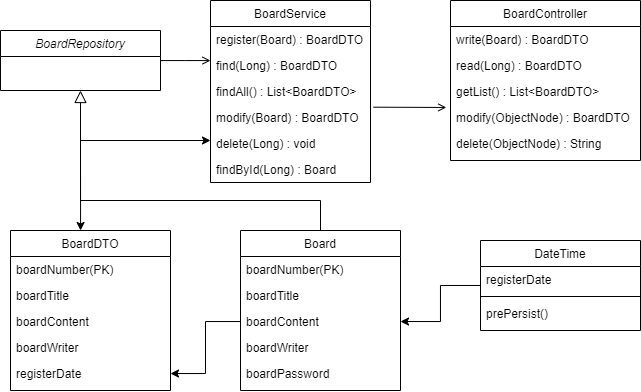

The diagram above was exported from draw.io. Its source (the exported page's mxGraphModel, read from the mxfile embedded in the PNG):
<mxGraphModel dx="1399" dy="522" grid="1" gridSize="10" guides="1" tooltips="1" connect="1" arrows="1" fold="1" page="1" pageScale="1" pageWidth="827" pageHeight="1169" math="0" shadow="0">
  <root>
    <mxCell id="WIyWlLk6GJQsqaUBKTNV-0" />
    <mxCell id="WIyWlLk6GJQsqaUBKTNV-1" parent="WIyWlLk6GJQsqaUBKTNV-0" />
    <mxCell id="zkfFHV4jXpPFQw0GAbJ--0" value="BoardRepository" style="swimlane;fontStyle=2;align=center;verticalAlign=top;childLayout=stackLayout;horizontal=1;startSize=26;horizontalStack=0;resizeParent=1;resizeLast=0;collapsible=1;marginBottom=0;rounded=0;shadow=0;strokeWidth=1;" parent="WIyWlLk6GJQsqaUBKTNV-1" vertex="1">
      <mxGeometry x="100" y="130" width="160" height="60" as="geometry">
        <mxRectangle x="230" y="140" width="160" height="26" as="alternateBounds" />
      </mxGeometry>
    </mxCell>
    <mxCell id="zkfFHV4jXpPFQw0GAbJ--6" value="Board" style="swimlane;fontStyle=0;align=center;verticalAlign=top;childLayout=stackLayout;horizontal=1;startSize=26;horizontalStack=0;resizeParent=1;resizeLast=0;collapsible=1;marginBottom=0;rounded=0;shadow=0;strokeWidth=1;" parent="WIyWlLk6GJQsqaUBKTNV-1" vertex="1">
      <mxGeometry x="340" y="330" width="160" height="160" as="geometry">
        <mxRectangle x="130" y="380" width="160" height="26" as="alternateBounds" />
      </mxGeometry>
    </mxCell>
    <mxCell id="zkfFHV4jXpPFQw0GAbJ--7" value="boardNumber(PK)" style="text;align=left;verticalAlign=top;spacingLeft=4;spacingRight=4;overflow=hidden;rotatable=0;points=[[0,0.5],[1,0.5]];portConstraint=eastwest;" parent="zkfFHV4jXpPFQw0GAbJ--6" vertex="1">
      <mxGeometry y="26" width="160" height="26" as="geometry" />
    </mxCell>
    <mxCell id="zkfFHV4jXpPFQw0GAbJ--8" value="boardTitle" style="text;align=left;verticalAlign=top;spacingLeft=4;spacingRight=4;overflow=hidden;rotatable=0;points=[[0,0.5],[1,0.5]];portConstraint=eastwest;rounded=0;shadow=0;html=0;" parent="zkfFHV4jXpPFQw0GAbJ--6" vertex="1">
      <mxGeometry y="52" width="160" height="26" as="geometry" />
    </mxCell>
    <mxCell id="wkn3bTOSB3ID2ksXGFhN-0" value="boardContent" style="text;align=left;verticalAlign=top;spacingLeft=4;spacingRight=4;overflow=hidden;rotatable=0;points=[[0,0.5],[1,0.5]];portConstraint=eastwest;rounded=0;shadow=0;html=0;" parent="zkfFHV4jXpPFQw0GAbJ--6" vertex="1">
      <mxGeometry y="78" width="160" height="26" as="geometry" />
    </mxCell>
    <mxCell id="wkn3bTOSB3ID2ksXGFhN-2" value="boardWriter" style="text;align=left;verticalAlign=top;spacingLeft=4;spacingRight=4;overflow=hidden;rotatable=0;points=[[0,0.5],[1,0.5]];portConstraint=eastwest;rounded=0;shadow=0;html=0;" parent="zkfFHV4jXpPFQw0GAbJ--6" vertex="1">
      <mxGeometry y="104" width="160" height="26" as="geometry" />
    </mxCell>
    <mxCell id="wkn3bTOSB3ID2ksXGFhN-1" value="boardPassword" style="text;align=left;verticalAlign=top;spacingLeft=4;spacingRight=4;overflow=hidden;rotatable=0;points=[[0,0.5],[1,0.5]];portConstraint=eastwest;rounded=0;shadow=0;html=0;" parent="zkfFHV4jXpPFQw0GAbJ--6" vertex="1">
      <mxGeometry y="130" width="160" height="26" as="geometry" />
    </mxCell>
    <mxCell id="zkfFHV4jXpPFQw0GAbJ--12" value="" style="endArrow=block;endSize=10;endFill=0;shadow=0;strokeWidth=1;rounded=0;curved=0;edgeStyle=elbowEdgeStyle;elbow=vertical;" parent="WIyWlLk6GJQsqaUBKTNV-1" source="zkfFHV4jXpPFQw0GAbJ--6" target="zkfFHV4jXpPFQw0GAbJ--0" edge="1">
      <mxGeometry width="160" relative="1" as="geometry">
        <mxPoint x="200" y="203" as="sourcePoint" />
        <mxPoint x="200" y="203" as="targetPoint" />
        <Array as="points">
          <mxPoint x="300" y="300" />
        </Array>
      </mxGeometry>
    </mxCell>
    <mxCell id="Cb1I64Ucz1xcu2AeAPUV-10" value="" style="edgeStyle=orthogonalEdgeStyle;rounded=0;orthogonalLoop=1;jettySize=auto;html=1;" edge="1" parent="WIyWlLk6GJQsqaUBKTNV-1" source="zkfFHV4jXpPFQw0GAbJ--13" target="wkn3bTOSB3ID2ksXGFhN-0">
      <mxGeometry relative="1" as="geometry" />
    </mxCell>
    <mxCell id="zkfFHV4jXpPFQw0GAbJ--13" value="DateTime" style="swimlane;fontStyle=0;align=center;verticalAlign=top;childLayout=stackLayout;horizontal=1;startSize=26;horizontalStack=0;resizeParent=1;resizeLast=0;collapsible=1;marginBottom=0;rounded=0;shadow=0;strokeWidth=1;" parent="WIyWlLk6GJQsqaUBKTNV-1" vertex="1">
      <mxGeometry x="580" y="340" width="160" height="90" as="geometry">
        <mxRectangle x="340" y="380" width="170" height="26" as="alternateBounds" />
      </mxGeometry>
    </mxCell>
    <mxCell id="zkfFHV4jXpPFQw0GAbJ--14" value="registerDate" style="text;align=left;verticalAlign=top;spacingLeft=4;spacingRight=4;overflow=hidden;rotatable=0;points=[[0,0.5],[1,0.5]];portConstraint=eastwest;" parent="zkfFHV4jXpPFQw0GAbJ--13" vertex="1">
      <mxGeometry y="26" width="160" height="26" as="geometry" />
    </mxCell>
    <mxCell id="zkfFHV4jXpPFQw0GAbJ--15" value="" style="line;html=1;strokeWidth=1;align=left;verticalAlign=middle;spacingTop=-1;spacingLeft=3;spacingRight=3;rotatable=0;labelPosition=right;points=[];portConstraint=eastwest;" parent="zkfFHV4jXpPFQw0GAbJ--13" vertex="1">
      <mxGeometry y="52" width="160" height="8" as="geometry" />
    </mxCell>
    <mxCell id="wkn3bTOSB3ID2ksXGFhN-9" value="prePersist()" style="text;align=left;verticalAlign=top;spacingLeft=4;spacingRight=4;overflow=hidden;rotatable=0;points=[[0,0.5],[1,0.5]];portConstraint=eastwest;" parent="zkfFHV4jXpPFQw0GAbJ--13" vertex="1">
      <mxGeometry y="60" width="160" height="26" as="geometry" />
    </mxCell>
    <mxCell id="zkfFHV4jXpPFQw0GAbJ--17" value="BoardService" style="swimlane;fontStyle=0;align=center;verticalAlign=top;childLayout=stackLayout;horizontal=1;startSize=26;horizontalStack=0;resizeParent=1;resizeLast=0;collapsible=1;marginBottom=0;rounded=0;shadow=0;strokeWidth=1;" parent="WIyWlLk6GJQsqaUBKTNV-1" vertex="1">
      <mxGeometry x="310" y="100" width="160" height="182" as="geometry">
        <mxRectangle x="550" y="140" width="160" height="26" as="alternateBounds" />
      </mxGeometry>
    </mxCell>
    <mxCell id="zkfFHV4jXpPFQw0GAbJ--18" value="register(Board) : BoardDTO" style="text;align=left;verticalAlign=top;spacingLeft=4;spacingRight=4;overflow=hidden;rotatable=0;points=[[0,0.5],[1,0.5]];portConstraint=eastwest;" parent="zkfFHV4jXpPFQw0GAbJ--17" vertex="1">
      <mxGeometry y="26" width="160" height="26" as="geometry" />
    </mxCell>
    <mxCell id="zkfFHV4jXpPFQw0GAbJ--19" value="find(Long) : BoardDTO" style="text;align=left;verticalAlign=top;spacingLeft=4;spacingRight=4;overflow=hidden;rotatable=0;points=[[0,0.5],[1,0.5]];portConstraint=eastwest;rounded=0;shadow=0;html=0;" parent="zkfFHV4jXpPFQw0GAbJ--17" vertex="1">
      <mxGeometry y="52" width="160" height="26" as="geometry" />
    </mxCell>
    <mxCell id="zkfFHV4jXpPFQw0GAbJ--20" value="findAll() : List&lt;BoardDTO&gt;" style="text;align=left;verticalAlign=top;spacingLeft=4;spacingRight=4;overflow=hidden;rotatable=0;points=[[0,0.5],[1,0.5]];portConstraint=eastwest;rounded=0;shadow=0;html=0;" parent="zkfFHV4jXpPFQw0GAbJ--17" vertex="1">
      <mxGeometry y="78" width="160" height="26" as="geometry" />
    </mxCell>
    <mxCell id="zkfFHV4jXpPFQw0GAbJ--21" value="modify(Board) : BoardDTO" style="text;align=left;verticalAlign=top;spacingLeft=4;spacingRight=4;overflow=hidden;rotatable=0;points=[[0,0.5],[1,0.5]];portConstraint=eastwest;rounded=0;shadow=0;html=0;" parent="zkfFHV4jXpPFQw0GAbJ--17" vertex="1">
      <mxGeometry y="104" width="160" height="26" as="geometry" />
    </mxCell>
    <mxCell id="zkfFHV4jXpPFQw0GAbJ--22" value="delete(Long) : void" style="text;align=left;verticalAlign=top;spacingLeft=4;spacingRight=4;overflow=hidden;rotatable=0;points=[[0,0.5],[1,0.5]];portConstraint=eastwest;rounded=0;shadow=0;html=0;" parent="zkfFHV4jXpPFQw0GAbJ--17" vertex="1">
      <mxGeometry y="130" width="160" height="26" as="geometry" />
    </mxCell>
    <mxCell id="Cb1I64Ucz1xcu2AeAPUV-0" value="findById(Long) : Board" style="text;align=left;verticalAlign=top;spacingLeft=4;spacingRight=4;overflow=hidden;rotatable=0;points=[[0,0.5],[1,0.5]];portConstraint=eastwest;rounded=0;shadow=0;html=0;" vertex="1" parent="zkfFHV4jXpPFQw0GAbJ--17">
      <mxGeometry y="156" width="160" height="26" as="geometry" />
    </mxCell>
    <mxCell id="zkfFHV4jXpPFQw0GAbJ--26" value="" style="endArrow=open;shadow=0;strokeWidth=1;rounded=0;curved=0;endFill=1;edgeStyle=elbowEdgeStyle;elbow=vertical;" parent="WIyWlLk6GJQsqaUBKTNV-1" source="zkfFHV4jXpPFQw0GAbJ--0" target="zkfFHV4jXpPFQw0GAbJ--17" edge="1">
      <mxGeometry x="0.5" y="41" relative="1" as="geometry">
        <mxPoint x="380" y="192" as="sourcePoint" />
        <mxPoint x="540" y="192" as="targetPoint" />
        <mxPoint x="-40" y="32" as="offset" />
      </mxGeometry>
    </mxCell>
    <mxCell id="wkn3bTOSB3ID2ksXGFhN-10" value="BoardController" style="swimlane;fontStyle=0;align=center;verticalAlign=top;childLayout=stackLayout;horizontal=1;startSize=26;horizontalStack=0;resizeParent=1;resizeLast=0;collapsible=1;marginBottom=0;rounded=0;shadow=0;strokeWidth=1;" parent="WIyWlLk6GJQsqaUBKTNV-1" vertex="1">
      <mxGeometry x="550" y="100" width="190" height="160" as="geometry">
        <mxRectangle x="550" y="140" width="160" height="26" as="alternateBounds" />
      </mxGeometry>
    </mxCell>
    <mxCell id="wkn3bTOSB3ID2ksXGFhN-11" value="write(Board) : BoardDTO" style="text;align=left;verticalAlign=top;spacingLeft=4;spacingRight=4;overflow=hidden;rotatable=0;points=[[0,0.5],[1,0.5]];portConstraint=eastwest;" parent="wkn3bTOSB3ID2ksXGFhN-10" vertex="1">
      <mxGeometry y="26" width="190" height="26" as="geometry" />
    </mxCell>
    <mxCell id="wkn3bTOSB3ID2ksXGFhN-12" value="read(Long) : BoardDTO" style="text;align=left;verticalAlign=top;spacingLeft=4;spacingRight=4;overflow=hidden;rotatable=0;points=[[0,0.5],[1,0.5]];portConstraint=eastwest;rounded=0;shadow=0;html=0;" parent="wkn3bTOSB3ID2ksXGFhN-10" vertex="1">
      <mxGeometry y="52" width="190" height="26" as="geometry" />
    </mxCell>
    <mxCell id="wkn3bTOSB3ID2ksXGFhN-13" value="getList() : List&lt;BoardDTO&gt;" style="text;align=left;verticalAlign=top;spacingLeft=4;spacingRight=4;overflow=hidden;rotatable=0;points=[[0,0.5],[1,0.5]];portConstraint=eastwest;rounded=0;shadow=0;html=0;" parent="wkn3bTOSB3ID2ksXGFhN-10" vertex="1">
      <mxGeometry y="78" width="190" height="26" as="geometry" />
    </mxCell>
    <mxCell id="wkn3bTOSB3ID2ksXGFhN-14" value="modify(ObjectNode) : BoardDTO" style="text;align=left;verticalAlign=top;spacingLeft=4;spacingRight=4;overflow=hidden;rotatable=0;points=[[0,0.5],[1,0.5]];portConstraint=eastwest;rounded=0;shadow=0;html=0;" parent="wkn3bTOSB3ID2ksXGFhN-10" vertex="1">
      <mxGeometry y="104" width="190" height="26" as="geometry" />
    </mxCell>
    <mxCell id="wkn3bTOSB3ID2ksXGFhN-15" value="delete(ObjectNode) : String" style="text;align=left;verticalAlign=top;spacingLeft=4;spacingRight=4;overflow=hidden;rotatable=0;points=[[0,0.5],[1,0.5]];portConstraint=eastwest;rounded=0;shadow=0;html=0;" parent="wkn3bTOSB3ID2ksXGFhN-10" vertex="1">
      <mxGeometry y="130" width="190" height="26" as="geometry" />
    </mxCell>
    <mxCell id="wkn3bTOSB3ID2ksXGFhN-20" value="" style="endArrow=open;shadow=0;strokeWidth=1;rounded=0;curved=0;endFill=1;edgeStyle=elbowEdgeStyle;elbow=vertical;exitX=1.019;exitY=0.103;exitDx=0;exitDy=0;exitPerimeter=0;entryX=-0.022;entryY=0.121;entryDx=0;entryDy=0;entryPerimeter=0;" parent="WIyWlLk6GJQsqaUBKTNV-1" edge="1" target="wkn3bTOSB3ID2ksXGFhN-14" source="zkfFHV4jXpPFQw0GAbJ--21">
      <mxGeometry x="0.5" y="41" relative="1" as="geometry">
        <mxPoint x="494" y="207.71" as="sourcePoint" />
        <mxPoint x="540" y="205" as="targetPoint" />
        <mxPoint x="-40" y="32" as="offset" />
      </mxGeometry>
    </mxCell>
    <mxCell id="Cb1I64Ucz1xcu2AeAPUV-1" value="BoardDTO" style="swimlane;fontStyle=0;align=center;verticalAlign=top;childLayout=stackLayout;horizontal=1;startSize=26;horizontalStack=0;resizeParent=1;resizeLast=0;collapsible=1;marginBottom=0;rounded=0;shadow=0;strokeWidth=1;" vertex="1" parent="WIyWlLk6GJQsqaUBKTNV-1">
      <mxGeometry x="110" y="330" width="160" height="160" as="geometry">
        <mxRectangle x="130" y="380" width="160" height="26" as="alternateBounds" />
      </mxGeometry>
    </mxCell>
    <mxCell id="Cb1I64Ucz1xcu2AeAPUV-2" value="boardNumber(PK)" style="text;align=left;verticalAlign=top;spacingLeft=4;spacingRight=4;overflow=hidden;rotatable=0;points=[[0,0.5],[1,0.5]];portConstraint=eastwest;" vertex="1" parent="Cb1I64Ucz1xcu2AeAPUV-1">
      <mxGeometry y="26" width="160" height="26" as="geometry" />
    </mxCell>
    <mxCell id="Cb1I64Ucz1xcu2AeAPUV-3" value="boardTitle" style="text;align=left;verticalAlign=top;spacingLeft=4;spacingRight=4;overflow=hidden;rotatable=0;points=[[0,0.5],[1,0.5]];portConstraint=eastwest;rounded=0;shadow=0;html=0;" vertex="1" parent="Cb1I64Ucz1xcu2AeAPUV-1">
      <mxGeometry y="52" width="160" height="26" as="geometry" />
    </mxCell>
    <mxCell id="Cb1I64Ucz1xcu2AeAPUV-4" value="boardContent" style="text;align=left;verticalAlign=top;spacingLeft=4;spacingRight=4;overflow=hidden;rotatable=0;points=[[0,0.5],[1,0.5]];portConstraint=eastwest;rounded=0;shadow=0;html=0;" vertex="1" parent="Cb1I64Ucz1xcu2AeAPUV-1">
      <mxGeometry y="78" width="160" height="26" as="geometry" />
    </mxCell>
    <mxCell id="Cb1I64Ucz1xcu2AeAPUV-5" value="boardWriter" style="text;align=left;verticalAlign=top;spacingLeft=4;spacingRight=4;overflow=hidden;rotatable=0;points=[[0,0.5],[1,0.5]];portConstraint=eastwest;rounded=0;shadow=0;html=0;" vertex="1" parent="Cb1I64Ucz1xcu2AeAPUV-1">
      <mxGeometry y="104" width="160" height="26" as="geometry" />
    </mxCell>
    <mxCell id="Cb1I64Ucz1xcu2AeAPUV-9" value="registerDate" style="text;align=left;verticalAlign=top;spacingLeft=4;spacingRight=4;overflow=hidden;rotatable=0;points=[[0,0.5],[1,0.5]];portConstraint=eastwest;" vertex="1" parent="Cb1I64Ucz1xcu2AeAPUV-1">
      <mxGeometry y="130" width="160" height="26" as="geometry" />
    </mxCell>
    <mxCell id="Cb1I64Ucz1xcu2AeAPUV-11" value="" style="edgeStyle=orthogonalEdgeStyle;rounded=0;orthogonalLoop=1;jettySize=auto;html=1;" edge="1" parent="WIyWlLk6GJQsqaUBKTNV-1" source="wkn3bTOSB3ID2ksXGFhN-0" target="Cb1I64Ucz1xcu2AeAPUV-9">
      <mxGeometry relative="1" as="geometry" />
    </mxCell>
    <mxCell id="Cb1I64Ucz1xcu2AeAPUV-15" value="" style="endArrow=classic;startArrow=classic;html=1;rounded=0;exitX=0.438;exitY=0;exitDx=0;exitDy=0;exitPerimeter=0;" edge="1" parent="WIyWlLk6GJQsqaUBKTNV-1" source="Cb1I64Ucz1xcu2AeAPUV-1">
      <mxGeometry width="50" height="50" relative="1" as="geometry">
        <mxPoint x="110" y="280" as="sourcePoint" />
        <mxPoint x="310" y="240" as="targetPoint" />
        <Array as="points">
          <mxPoint x="180" y="240" />
        </Array>
      </mxGeometry>
    </mxCell>
  </root>
</mxGraphModel>